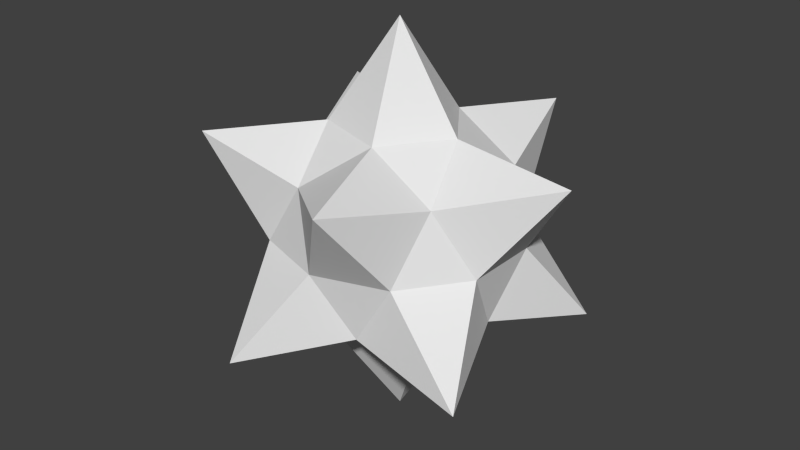 # Source: bomb_blank.blend  (saved by Blender 2.73.0; exported with 4.5.12 LTS)
import bpy
from mathutils import Matrix  # noqa: F401  (used for matrix-valued properties, if any)

bpy.ops.wm.read_factory_settings(use_empty=True)
scene = bpy.context.scene
scene.name = 'Scene'

# ---- collections
col_collection_1 = bpy.data.collections.new('Collection 1'); scene.collection.children.link(col_collection_1)

# ---- world
world_world = bpy.data.worlds.new('World'); scene.world = world_world
world_world.color = (0.05088, 0.05088, 0.05088)
world_world.use_sun_shadow = False
world_world.sun_shadow_jitter_overblur = 0.0
world_world.cycles.sampling_method = 'MANUAL'
world_world.cycles.sample_map_resolution = 256

# ---- meshes
me_icosphere_003 = bpy.data.meshes.new('Icosphere.003')
me_icosphere_003.from_pydata([(7.856e-10, 6.886e-10, -0.4608), (0.3334, -0.2423, -0.2061), (-0.1274, -0.392, -0.2061), (-0.4122, 6.886e-10, -0.2061), (-0.1274, 0.392, -0.2061), (0.3334, 0.2423, -0.2061), (0.1274, -0.392, 0.2061), (-0.3334, -0.2423, 0.2061), (-0.3334, 0.2423, 0.2061), (0.1274, 0.392, 0.2061), (0.4122, 6.886e-10, 0.2061), (7.856e-10, 6.886e-10, 0.4608), (-0.04551, -0.1401, -0.2383), (0.1191, -0.08656, -0.2383), (0.07363, -0.2266, -0.1473), (0.2383, 5.091e-10, -0.1473), (0.1191, 0.08656, -0.2383), (-0.1473, 5.091e-10, -0.2383), (-0.1928, -0.1401, -0.1473), (-0.04551, 0.1401, -0.2383), (-0.1928, 0.1401, -0.1473), (0.07363, 0.2266, -0.1473), (0.2664, -0.08656, 9.55e-10), (0.2664, 0.08656, 9.55e-10), (4.267e-10, -0.2801, 9.55e-10), (0.1646, -0.2266, 9.55e-10), (-0.2664, -0.08656, 9.55e-10), (-0.1646, -0.2266, 9.55e-10), (-0.1646, 0.2266, 9.55e-10), (-0.2664, 0.08656, 9.55e-10), (0.1646, 0.2266, 9.55e-10), (4.267e-10, 0.2801, 9.55e-10), (0.1928, -0.1401, 0.1473), (-0.07363, -0.2266, 0.1473), (-0.2383, 5.091e-10, 0.1473), (-0.07363, 0.2266, 0.1473), (0.1928, 0.1401, 0.1473), (0.04551, -0.1401, 0.2383), (0.1473, 5.091e-10, 0.2383), (-0.1191, -0.08656, 0.2383), (-0.1191, 0.08656, 0.2383), (0.04551, 0.1401, 0.2383)], [], [(0, 13, 12), (1, 13, 15), (0, 12, 17), (0, 17, 19), (0, 19, 16), (1, 15, 22), (2, 14, 24), (3, 18, 26), (4, 20, 28), (5, 21, 30), (1, 22, 25), (2, 24, 27), (3, 26, 29), (4, 28, 31), (5, 30, 23), (6, 32, 37), (7, 33, 39), (8, 34, 40), (9, 35, 41), (10, 36, 38), (38, 41, 11), (38, 36, 41), (36, 9, 41), (41, 40, 11), (41, 35, 40), (35, 8, 40), (40, 39, 11), (40, 34, 39), (34, 7, 39), (39, 37, 11), (39, 33, 37), (33, 6, 37), (37, 38, 11), (37, 32, 38), (32, 10, 38), (23, 36, 10), (23, 30, 36), (30, 9, 36), (31, 35, 9), (31, 28, 35), (28, 8, 35), (29, 34, 8), (29, 26, 34), (26, 7, 34), (27, 33, 7), (27, 24, 33), (24, 6, 33), (25, 32, 6), (25, 22, 32), (22, 10, 32), (30, 31, 9), (30, 21, 31), (21, 4, 31), (28, 29, 8), (28, 20, 29), (20, 3, 29), (26, 27, 7), (26, 18, 27), (18, 2, 27), (24, 25, 6), (24, 14, 25), (14, 1, 25), (22, 23, 10), (22, 15, 23), (15, 5, 23), (16, 21, 5), (16, 19, 21), (19, 4, 21), (19, 20, 4), (19, 17, 20), (17, 3, 20), (17, 18, 3), (17, 12, 18), (12, 2, 18), (15, 16, 5), (15, 13, 16), (13, 0, 16), (12, 14, 2), (12, 13, 14), (13, 1, 14)])
_uv = me_icosphere_003.uv_layers.new(name='UVMap')
_uv.uv.foreach_set('vector', [0.4974, 0.6992, 0.5512, 0.8561, 0.4436, 0.8561, 0.4974, 0.3566, 0.6627, 0.3432, 0.6361, 0.4475, 0.4974, 0.6992, 0.4436, 0.8561, 0.3586, 0.79, 0.4974, 0.6992, 0.3586, 0.79, 0.3321, 0.6858, 0.4974, 0.6992, 0.6627, 0.6858, 0.6361, 0.79, 0.4974, 0.3566, 0.6361, 0.4475, 0.5512, 0.5135, 0.4974, 0.01392, 0.6361, 0.1048, 0.5512, 0.1708, 0.1658, 0.1574, 0.02707, 0.06649, 0.112, 0.000485, 0.1658, 0.5001, 0.02703, 0.4092, 0.112, 0.3432, 0.8205, 0.5085, 0.7297, 0.6473, 0.6636, 0.5623, 0.4974, 0.3566, 0.5512, 0.5135, 0.4436, 0.5135, 0.4974, 0.01392, 0.5512, 0.1708, 0.4436, 0.1708, 0.1658, 0.1574, 0.112, 0.000485, 0.2196, 0.0005222, 0.1658, 0.5001, 0.112, 0.3432, 0.2196, 0.3432, 0.8205, 0.5085, 0.6636, 0.5623, 0.6636, 0.4547, 0.4974, 0.3287, 0.6361, 0.2379, 0.6627, 0.3422, 0.4974, 0.6714, 0.6361, 0.5805, 0.6627, 0.6848, 0.6771, 0.1658, 0.7679, 0.3045, 0.6636, 0.3311, 0.1658, 0.5279, 0.02703, 0.6187, 0.000485, 0.5145, 0.1658, 0.3287, 0.3046, 0.2379, 0.3311, 0.3422, 0.2196, 0.6858, 0.3045, 0.7518, 0.1658, 0.8426, 0.3321, 0.857, 0.4252, 0.9108, 0.3321, 0.9646, 0.3045, 0.6187, 0.1658, 0.5279, 0.3311, 0.5145, 0.3045, 0.7518, 0.3311, 0.8561, 0.1658, 0.8426, 0.282, 0.9108, 0.1888, 0.9646, 0.1888, 0.857, 0.7679, 0.02703, 0.6771, 0.1658, 0.6636, 0.000485, 0.000485, 0.8561, 0.02703, 0.7518, 0.1658, 0.8426, 0.8654, 0.9457, 0.7722, 0.9995, 0.7722, 0.8919, 0.3586, 0.5805, 0.4974, 0.6714, 0.3321, 0.6848, 0.02703, 0.7518, 0.112, 0.6858, 0.1658, 0.8426, 0.5204, 0.9502, 0.5742, 0.857, 0.628, 0.9502, 0.3586, 0.2379, 0.4974, 0.3287, 0.3321, 0.3422, 0.112, 0.6858, 0.2196, 0.6858, 0.1658, 0.8426, 0.4262, 0.9108, 0.5194, 0.857, 0.5194, 0.9646, 0.02707, 0.2378, 0.1658, 0.3287, 0.000485, 0.3421, 0.2196, 0.1719, 0.3046, 0.2379, 0.1658, 0.3287, 0.7722, 0.6748, 0.8654, 0.7286, 0.7722, 0.7824, 0.2196, 0.6848, 0.1658, 0.5279, 0.3045, 0.6187, 0.112, 0.6848, 0.02703, 0.6187, 0.1658, 0.5279, 0.9281, 0.1081, 0.8349, 0.05429, 0.9281, 0.000485, 0.8339, 0.112, 0.6771, 0.1658, 0.7679, 0.02703, 0.8339, 0.2196, 0.7679, 0.3045, 0.6771, 0.1658, 0.9425, 0.6391, 0.8349, 0.6391, 0.8887, 0.5459, 0.4436, 0.5145, 0.4974, 0.6714, 0.3586, 0.5805, 0.5512, 0.5145, 0.6361, 0.5805, 0.4974, 0.6714, 0.8349, 0.2022, 0.8887, 0.1091, 0.9425, 0.2022, 0.4436, 0.1718, 0.4974, 0.3287, 0.3586, 0.2379, 0.5512, 0.1718, 0.6361, 0.2379, 0.4974, 0.3287, 0.6636, 0.8227, 0.7568, 0.7689, 0.7568, 0.8765, 0.112, 0.1718, 0.1658, 0.3287, 0.02707, 0.2378, 0.2196, 0.6848, 0.112, 0.6848, 0.1658, 0.5279, 0.9425, 0.2032, 0.8887, 0.2964, 0.8349, 0.2032, 0.3045, 0.4092, 0.1658, 0.5001, 0.2196, 0.3432, 0.8339, 0.112, 0.8339, 0.2196, 0.6771, 0.1658, 0.6636, 0.6748, 0.7712, 0.6748, 0.7174, 0.768, 0.3046, 0.06659, 0.1658, 0.1574, 0.2196, 0.0005222, 0.4436, 0.5145, 0.5512, 0.5145, 0.4974, 0.6714, 0.7722, 0.7833, 0.8654, 0.8371, 0.7722, 0.8909, 0.3586, 0.1048, 0.4974, 0.01392, 0.4436, 0.1708, 0.4436, 0.1718, 0.5512, 0.1718, 0.4974, 0.3287, 0.8349, 0.397, 0.9281, 0.3432, 0.9281, 0.4508, 0.3586, 0.4475, 0.4974, 0.3566, 0.4436, 0.5135, 0.112, 0.1718, 0.2196, 0.1719, 0.1658, 0.3287, 0.8349, 0.545, 0.8887, 0.4518, 0.9425, 0.545, 0.7297, 0.3697, 0.8205, 0.5085, 0.6636, 0.4547, 0.8339, 0.6738, 0.7297, 0.6473, 0.8205, 0.5085, 0.7712, 0.9707, 0.6636, 0.9707, 0.7174, 0.8775, 0.3311, 0.5135, 0.1658, 0.5001, 0.3045, 0.4092, 0.000485, 0.5135, 0.02703, 0.4092, 0.1658, 0.5001, 0.9596, 0.6748, 0.9596, 0.7824, 0.8664, 0.7286, 0.3311, 0.1709, 0.1658, 0.1574, 0.3046, 0.06659, 0.000485, 0.1708, 0.02707, 0.06649, 0.1658, 0.1574, 0.000485, 0.857, 0.09367, 0.9108, 0.0004851, 0.9646, 0.3321, 0.000485, 0.4974, 0.01392, 0.3586, 0.1048, 0.7297, 0.3697, 0.8339, 0.3432, 0.8205, 0.5085, 0.8664, 0.9995, 0.8664, 0.8919, 0.9596, 0.9457, 0.5512, 0.8561, 0.4974, 0.6992, 0.6361, 0.79, 0.6627, 0.000485, 0.6361, 0.1048, 0.4974, 0.01392, 0.09464, 0.857, 0.1878, 0.9108, 0.09464, 0.9646, 0.3321, 0.3432, 0.4974, 0.3566, 0.3586, 0.4475])
me_icosphere_003.use_remesh_preserve_volume = False
me_icosphere_003.use_remesh_preserve_attributes = False
me_icosphere_003.use_mirror_vertex_groups = False
me_icosphere_003.update()

# ---- objects
ob_icosphere = bpy.data.objects.new('Icosphere', me_icosphere_003)

# ---- transforms, parenting, visibility, modifiers, constraints
ob_icosphere.location = (0.0, 0.0, 0.0)
ob_icosphere.lineart.crease_threshold = 0.0
_m = ob_icosphere.modifiers.new('Armature', 'ARMATURE')

# ---- collection membership
col_collection_1.objects.link(ob_icosphere)

# ---- scene / render settings (as saved in the file)
scene.frame_start = 1; scene.frame_end = 48; scene.frame_set(-2)
scene.render.engine = 'BLENDER_EEVEE_NEXT'
scene.render.resolution_percentage = 50
scene.render.dither_intensity = 0.0
scene.cycles.use_denoising = False
scene.cycles.samples = 10
scene.cycles.sampling_pattern = 'TABULATED_SOBOL'
scene.cycles.light_sampling_threshold = 0.0
scene.cycles.use_adaptive_sampling = False
scene.cycles.use_light_tree = False
scene.cycles.blur_glossy = 0.0
scene.cycles.pixel_filter_type = 'GAUSSIAN'
scene.cycles.sample_clamp_indirect = 0.0
scene.view_settings.view_transform = 'Standard'
bpy.context.view_layer.update()

# ---- added for rendering (the .blend has no active camera and no usable light): camera, sun
cam_auto = bpy.data.cameras.new('AutoCamera')
cam_auto.lens = 50.0
cam_auto.sensor_width = 36.0
cam_auto.clip_end = 1000.0
ob_auto_camera = bpy.data.objects.new('AutoCamera', cam_auto)
scene.collection.objects.link(ob_auto_camera)
ob_auto_camera.location = (1.35457, -1.62548, 1.08365)
ob_auto_camera.rotation_euler = (1.09748, -7.21219e-08, 0.694738)
scene.camera = ob_auto_camera
light_auto_sun = bpy.data.lights.new('AutoSun', 'SUN')
light_auto_sun.energy = 3.0
light_auto_sun.angle = 0.0523599
ob_auto_sun = bpy.data.objects.new('AutoSun', light_auto_sun)
scene.collection.objects.link(ob_auto_sun)
ob_auto_sun.rotation_euler = (0.872665, 0.174533, 0.523599)
bpy.context.view_layer.update()

